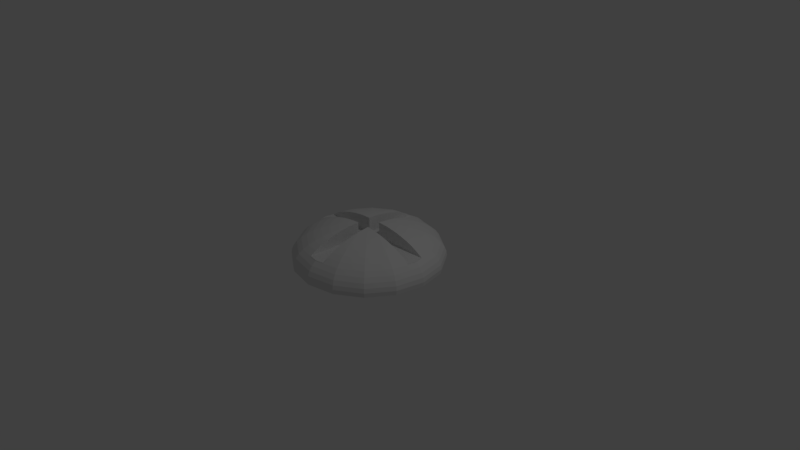# Source: section_2.7.blend  (saved by Blender 2.79.0; exported with 4.5.12 LTS)
import bpy
from mathutils import Matrix  # noqa: F401  (used for matrix-valued properties, if any)

bpy.ops.wm.read_factory_settings(use_empty=True)
scene = bpy.context.scene
scene.name = 'Scene'

# ---- collections
col_collection_1 = bpy.data.collections.new('Collection 1'); scene.collection.children.link(col_collection_1)

# ---- world
world_world = bpy.data.worlds.new('World'); scene.world = world_world
world_world.color = (0.05088, 0.05088, 0.05088)
world_world.use_sun_shadow = False
world_world.sun_shadow_jitter_overblur = 0.0
world_world.cycles.sampling_method = 'MANUAL'

# ---- cameras
cam_camera = bpy.data.cameras.new('Camera')
cam_camera.clip_end = 100.0
cam_camera.lens = 35.0
cam_camera.sensor_width = 32.0
cam_camera.sensor_height = 18.0
cam_camera.ortho_scale = 7.314
cam_camera.dof.focus_distance = 0.0
cam_camera.dof.aperture_fstop = 128.0

# ---- lights
light_lamp = bpy.data.lights.new('Lamp', 'POINT')
light_lamp.transmission_factor = 0.0
light_lamp.cutoff_distance = 30.0
light_lamp.energy = 100.0
light_lamp.shadow_buffer_clip_start = 1.001
light_lamp.shadow_soft_size = 0.1
light_lamp.shadow_maximum_resolution = 0.006
light_lamp.use_absolute_resolution = True

# ---- meshes
me_sphere = bpy.data.meshes.new('Sphere')
me_sphere.from_pydata([(-1.118e-07, -0.3827, 0.2318), (-5.96e-08, -0.2588, 0.2318), (-3.353e-08, -0.1305, 0.2318), (0.09905, -0.2391, 0.2318), (0.0, 0.866, 0.2279), (0.0, 0.9239, 0.1744), (0.0, 0.9659, 0.118), (0.0, 0.9914, 0.0595), (0.0, 1.0, 8.875e-08), (0.0, 0.9914, -0.0595), (0.04995, -0.1206, 0.2318), (0.09905, 0.2391, 0.4403), (0.1464, 0.3536, 0.4211), (0.1913, 0.4619, 0.3948), (0.233, 0.5624, 0.3616), (0.2706, 0.6533, 0.3223), (0.3036, 0.733, 0.2775), (0.3314, 0.8001, 0.2279), (0.3536, 0.8536, 0.1744), (0.3696, 0.8924, 0.118), (0.3794, 0.916, 0.0595), (0.3827, 0.9239, 8.875e-08), (0.3794, 0.916, -0.0595), (0.0923, -0.0923, 0.2318), (0.0923, 0.0923, 0.4519), (0.183, 0.183, 0.4403), (0.2706, 0.2706, 0.4211), (0.3536, 0.3536, 0.3948), (0.4305, 0.4305, 0.3616), (0.5, 0.5, 0.3223), (0.561, 0.561, 0.2775), (0.6124, 0.6124, 0.2279), (0.6533, 0.6533, 0.1744), (0.683, 0.683, 0.118), (0.7011, 0.7011, 0.0595), (0.7071, 0.7071, 8.875e-08), (0.7011, 0.7011, -0.0595), (0.8424, -0.1189, 0.2318), (0.2391, 0.09905, 0.4403), (0.3536, 0.1464, 0.4211), (0.4619, 0.1913, 0.3948), (0.5624, 0.233, 0.3616), (0.6533, 0.2706, 0.3223), (0.733, 0.3036, 0.2775), (0.8001, 0.3314, 0.2279), (0.8536, 0.3536, 0.1744), (0.8924, 0.3696, 0.118), (0.916, 0.3794, 0.0595), (0.9239, 0.3827, 8.875e-08), (0.916, 0.3794, -0.0595), (0.7702, -0.1165, 0.2318), (0.6845, -0.1137, 0.2318), (0.5868, -0.1105, 0.2318), (0.4787, -0.1069, 0.2318), (0.2391, -0.09905, 0.2318), (0.1206, -0.04995, 0.2318), (0.7717, 0.1091, 0.2318), (0.866, 2.681e-07, 0.2279), (0.9239, 3.575e-07, 0.1744), (0.9659, 2.085e-07, 0.118), (0.9914, 3.277e-07, 0.0595), (1.0, 2.383e-07, 8.875e-08), (0.9914, 2.681e-07, -0.0595), (0.866, 2.681e-07, 0.2318), (0.2391, -0.09905, 0.4403), (0.3536, -0.1464, 0.4211), (0.4619, -0.1913, 0.3948), (0.5624, -0.233, 0.3616), (0.6533, -0.2706, 0.3223), (0.733, -0.3036, 0.2775), (0.8001, -0.3314, 0.2279), (0.8536, -0.3536, 0.1744), (0.8924, -0.3696, 0.118), (0.916, -0.3794, 0.0595), (0.9239, -0.3827, 8.875e-08), (0.916, -0.3794, -0.0595), (0.0923, -0.0923, 0.4519), (0.183, -0.183, 0.4403), (0.2706, -0.2706, 0.4211), (0.3536, -0.3536, 0.3948), (0.4305, -0.4305, 0.3616), (0.5, -0.5, 0.3223), (0.561, -0.561, 0.2775), (0.6124, -0.6124, 0.2279), (0.6533, -0.6533, 0.1744), (0.683, -0.683, 0.118), (0.7011, -0.7011, 0.0595), (0.7071, -0.7071, 8.875e-08), (0.7011, -0.7011, -0.0595), (0.7934, 2.383e-07, 0.2318), (0.09905, -0.2391, 0.4403), (0.1464, -0.3536, 0.4211), (0.1913, -0.4619, 0.3948), (0.233, -0.5624, 0.3616), (0.2706, -0.6533, 0.3223), (0.3036, -0.733, 0.2775), (0.3314, -0.8001, 0.2279), (0.3536, -0.8536, 0.1744), (0.3696, -0.8924, 0.118), (0.3794, -0.916, 0.0595), (0.3827, -0.9239, 8.875e-08), (0.3794, -0.916, -0.0595), (0.7071, 3.128e-07, 0.2318), (0.6088, 3.277e-07, 0.2318), (0.5, 3.426e-07, 0.2318), (0.3827, 3.426e-07, 0.2318), (0.2588, 3.575e-07, 0.2318), (0.1305, 3.724e-07, 0.2318), (0.2391, 0.09905, 0.2318), (-3.278e-07, -0.866, 0.2279), (-2.682e-07, -0.9239, 0.1744), (-4.47e-07, -0.9659, 0.118), (-2.682e-07, -0.9914, 0.0595), (-3.576e-07, -1.0, 8.875e-08), (-3.278e-07, -0.9914, -0.0595), (0.1206, 0.04995, 0.2318), (-0.09905, -0.2391, 0.4403), (-0.1464, -0.3536, 0.4211), (-0.1913, -0.4619, 0.3948), (-0.233, -0.5624, 0.3616), (-0.2706, -0.6533, 0.3223), (-0.3036, -0.733, 0.2775), (-0.3314, -0.8001, 0.2279), (-0.3536, -0.8536, 0.1744), (-0.3696, -0.8924, 0.118), (-0.3794, -0.916, 0.0595), (-0.3827, -0.9239, 8.875e-08), (-0.3794, -0.916, -0.0595), (-0.0923, -0.0923, 0.4519), (-0.183, -0.183, 0.4403), (-0.2706, -0.2706, 0.4211), (-0.3536, -0.3536, 0.3948), (-0.4305, -0.4305, 0.3616), (-0.5, -0.5, 0.3223), (-0.561, -0.561, 0.2775), (-0.6124, -0.6124, 0.2279), (-0.6533, -0.6533, 0.1744), (-0.683, -0.683, 0.118), (-0.7011, -0.7011, 0.0595), (-0.7071, -0.7071, 8.875e-08), (-0.7011, -0.7011, -0.0595), (0.0923, 0.0923, 0.2318), (-0.2391, -0.09905, 0.4403), (-0.3536, -0.1464, 0.4211), (-0.4619, -0.1913, 0.3948), (-0.5624, -0.233, 0.3616), (-0.6533, -0.2706, 0.3223), (-0.733, -0.3036, 0.2775), (-0.8001, -0.3314, 0.2279), (-0.8536, -0.3536, 0.1744), (-0.8924, -0.3696, 0.118), (-0.916, -0.3794, 0.0595), (-0.9239, -0.3827, 8.875e-08), (-0.916, -0.3794, -0.0595), (-2.679e-07, 1.141e-07, 0.2318), (0.101, 0.3626, 0.2318), (0.1085, 0.8444, 0.2318), (0.1074, 0.772, 0.2318), (0.106, 0.686, 0.2318), (0.09905, 0.2391, 0.2318), (0.04995, 0.1206, 0.2318), (-0.866, 8.045e-07, 0.2279), (-0.9239, 7.747e-07, 0.1744), (-0.9659, 9.535e-07, 0.118), (-0.9914, 8.045e-07, 0.0595), (-1.0, 8.939e-07, 8.875e-08), (-0.9914, 8.045e-07, -0.0595), (7.451e-09, 0.866, 0.2318), (-0.2391, 0.09905, 0.4403), (-0.3536, 0.1464, 0.4211), (-0.4619, 0.1913, 0.3948), (-0.5624, 0.233, 0.3616), (-0.6533, 0.2706, 0.3223), (-0.733, 0.3036, 0.2775), (-0.8001, 0.3314, 0.2279), (-0.8536, 0.3536, 0.1744), (-0.8924, 0.3696, 0.118), (-0.916, 0.3794, 0.0595), (-0.9239, 0.3827, 8.875e-08), (-0.916, 0.3794, -0.0595), (-0.0923, 0.0923, 0.4519), (-0.183, 0.183, 0.4403), (-0.2706, 0.2706, 0.4211), (-0.3536, 0.3536, 0.3948), (-0.4305, 0.4305, 0.3616), (-0.5, 0.5, 0.3223), (-0.561, 0.561, 0.2775), (-0.6124, 0.6124, 0.2279), (-0.6533, 0.6533, 0.1744), (-0.683, 0.683, 0.118), (-0.7011, 0.7011, 0.0595), (-0.7071, 0.7071, 8.875e-08), (-0.7011, 0.7011, -0.0595), (7.451e-09, 0.7934, 0.2318), (-0.09905, 0.2391, 0.4403), (-0.1464, 0.3536, 0.4211), (-0.1913, 0.4619, 0.3948), (-0.233, 0.5624, 0.3616), (-0.2706, 0.6533, 0.3223), (-0.3036, 0.733, 0.2775), (-0.3314, 0.8001, 0.2279), (-0.3536, 0.8536, 0.1744), (-0.3696, 0.8924, 0.118), (-0.3794, 0.916, 0.0595), (-0.3827, 0.9239, 8.875e-08), (-0.3794, 0.916, -0.0595), (7.451e-09, 0.7071, 0.2318), (7.451e-09, 0.5, 0.2318), (7.451e-09, 0.3827, 0.2318), (1.444e-08, 4.815e-07, -0.0595), (0.1085, 0.8444, 0.2279), (0.101, 0.3626, 0.4211), (0.1028, 0.4795, 0.3948), (0.1045, 0.588, 0.3616), (0.1074, 0.772, 0.2775), (0.106, 0.686, 0.3223), (-0.1138, 0.7707, 0.2775), (-0.1087, 0.5871, 0.3616), (-0.1114, 0.6849, 0.3223), (-0.1158, 0.843, 0.2279), (-0.1025, 0.3623, 0.4211), (-0.1057, 0.479, 0.3948), (-0.6856, 0.1079, 0.3223), (-0.3625, 0.1015, 0.4211), (-0.8439, 0.111, 0.2279), (-0.4794, 0.1038, 0.3948), (-0.5877, 0.106, 0.3616), (-0.7716, 0.1096, 0.2775), (-0.3622, -0.103, 0.4211), (-0.6845, -0.1135, 0.3223), (-0.4787, -0.1068, 0.3948), (-0.5868, -0.1103, 0.3616), (-0.8424, -0.1187, 0.2279), (-0.7702, -0.1163, 0.2775), (-0.1171, -0.6838, 0.3223), (-0.1088, -0.4784, 0.3948), (-0.1206, -0.7694, 0.2775), (-0.1235, -0.8415, 0.2279), (-0.1131, -0.5863, 0.3616), (-0.104, -0.362, 0.4211), (0.1076, -0.4786, 0.3948), (0.118, -0.7699, 0.2775), (0.1114, -0.5866, 0.3616), (0.1034, -0.3621, 0.4211), (0.1149, -0.6842, 0.3223), (0.1205, -0.842, 0.2279), (0.7717, 0.1091, 0.2775), (0.8441, 0.1104, 0.2279), (0.5878, 0.1056, 0.3616), (0.3625, 0.1014, 0.4211), (0.6857, 0.1075, 0.3223), (0.4794, 0.1036, 0.3948), (0.3622, -0.1031, 0.4211), (0.8424, -0.1189, 0.2279), (0.4787, -0.1069, 0.3948), (0.5868, -0.1105, 0.3616), (0.7702, -0.1165, 0.2775), (0.6845, -0.1137, 0.3223), (0.0, 0.866, 0.2279), (0.09905, 0.2391, 0.4403), (0.106, 0.686, 0.3223), (0.1074, 0.772, 0.2775), (0.1085, 0.8444, 0.2279), (0.101, 0.3626, 0.4211), (0.0923, 0.0923, 0.4519), (0.2391, 0.09905, 0.4403), (0.866, 2.681e-07, 0.2279), (0.7717, 0.1091, 0.2775), (0.2391, -0.09905, 0.4403), (0.4787, -0.1069, 0.3948), (0.5868, -0.1105, 0.3616), (0.6845, -0.1137, 0.3223), (0.7702, -0.1165, 0.2775), (0.8424, -0.1189, 0.2279), (0.0923, -0.0923, 0.4519), (0.09905, -0.2391, 0.4403), (-3.278e-07, -0.866, 0.2279), (0.1076, -0.4786, 0.3948), (-0.09905, -0.2391, 0.4403), (-0.1235, -0.8415, 0.2279), (-0.104, -0.362, 0.4211), (-0.1088, -0.4784, 0.3948), (-0.1131, -0.5863, 0.3616), (-0.1171, -0.6838, 0.3223), (-0.0923, -0.0923, 0.4519), (-0.2391, -0.09905, 0.4403), (-0.866, 8.045e-07, 0.2279), (-0.8424, -0.1187, 0.2279), (-0.2391, 0.09905, 0.4403), (-0.4794, 0.1038, 0.3948), (-0.5877, 0.106, 0.3616), (-0.6856, 0.1079, 0.3223), (-0.7716, 0.1096, 0.2775), (-0.8439, 0.111, 0.2279), (-0.0923, 0.0923, 0.4519), (-0.09905, 0.2391, 0.4403), (0.1045, 0.588, 0.3616), (-0.1057, 0.479, 0.3948), (0.1028, 0.4795, 0.3948), (-0.1138, 0.7707, 0.2775), (-0.1087, 0.5871, 0.3616), (-0.1114, 0.6849, 0.3223), (-0.1158, 0.843, 0.2279), (-0.1025, 0.3623, 0.4211), (-0.3625, 0.1015, 0.4211), (-0.3622, -0.103, 0.4211), (-0.6845, -0.1135, 0.3223), (-0.4787, -0.1068, 0.3948), (-0.5868, -0.1103, 0.3616), (-0.7702, -0.1163, 0.2775), (-0.1206, -0.7694, 0.2775), (0.118, -0.7699, 0.2775), (0.1114, -0.5866, 0.3616), (0.1034, -0.3621, 0.4211), (0.1149, -0.6842, 0.3223), (0.1205, -0.842, 0.2279), (0.8441, 0.1104, 0.2279), (0.5878, 0.1056, 0.3616), (0.3625, 0.1014, 0.4211), (0.6857, 0.1075, 0.3223), (0.4794, 0.1036, 0.3948), (0.3622, -0.1031, 0.4211), (-1.416e-07, -0.5, 0.2318), (-1.416e-07, -0.6088, 0.2318), (-1.863e-07, -0.7071, 0.2318), (-3.502e-07, -0.7934, 0.2318), (-3.204e-07, -0.866, 0.2318), (0.1076, -0.4786, 0.2318), (-0.04995, -0.1206, 0.2318), (-0.09905, -0.2391, 0.2318), (-0.1235, -0.8415, 0.2318), (-0.104, -0.362, 0.2318), (-0.1088, -0.4784, 0.2318), (-0.1131, -0.5863, 0.2318), (-0.1171, -0.6838, 0.2318), (-0.0923, -0.0923, 0.2318), (-0.1206, -0.04995, 0.2318), (-0.2391, -0.09905, 0.2318), (-0.1305, 4.506e-07, 0.2318), (-0.2588, 4.841e-07, 0.2318), (-0.3827, 5.363e-07, 0.2318), (-0.5, 5.959e-07, 0.2318), (-0.6088, 6.108e-07, 0.2318), (-0.7071, 7.002e-07, 0.2318), (-0.7934, 8.343e-07, 0.2318), (-0.866, 8.045e-07, 0.2318), (-0.8424, -0.1187, 0.2318), (-0.1206, 0.04995, 0.2318), (-0.2391, 0.09905, 0.2318), (-0.4794, 0.1038, 0.2318), (-0.5877, 0.106, 0.2318), (-0.6856, 0.1079, 0.2318), (-0.7716, 0.1096, 0.2318), (-0.8439, 0.111, 0.2318), (-0.0923, 0.0923, 0.2318), (-0.04995, 0.1206, 0.2318), (-0.09905, 0.2391, 0.2318), (8.196e-08, 0.1305, 0.2318), (1.416e-07, 0.2588, 0.2318), (2.608e-07, 0.6088, 0.2318), (0.1045, 0.588, 0.2318), (-0.1057, 0.479, 0.2318), (0.1028, 0.4795, 0.2318), (-0.1138, 0.7707, 0.2318), (-0.1087, 0.5871, 0.2318), (-0.1114, 0.6849, 0.2318), (-0.1158, 0.843, 0.2318), (-0.1025, 0.3623, 0.2318), (-0.3625, 0.1015, 0.2318), (-0.3622, -0.103, 0.2318), (-0.6845, -0.1135, 0.2318), (-0.4787, -0.1068, 0.2318), (-0.5868, -0.1103, 0.2318), (-0.7702, -0.1163, 0.2318), (-0.1206, -0.7694, 0.2318), (0.118, -0.7699, 0.2318), (0.1114, -0.5866, 0.2318), (0.1034, -0.3621, 0.2318), (0.1149, -0.6842, 0.2318), (0.1205, -0.842, 0.2318), (0.8441, 0.1104, 0.2318), (0.5878, 0.1056, 0.2318), (0.3625, 0.1014, 0.2318), (0.6857, 0.1075, 0.2318), (0.4794, 0.1036, 0.2318), (0.3622, -0.1031, 0.2318)], [], [(8, 7, 20, 21), (89, 102, 51, 50), (9, 8, 21, 22), (102, 103, 52, 51), (103, 104, 53, 52), (104, 105, 385, 53), (108, 115, 107, 106), (5, 210, 17, 18), (115, 154, 107), (6, 5, 18, 19), (141, 154, 115), (7, 6, 19, 20), (160, 154, 141), (19, 18, 32, 33), (12, 11, 25, 26), (20, 19, 33, 34), (13, 12, 26, 27), (21, 20, 34, 35), (14, 13, 27, 28), (22, 21, 35, 36), (15, 14, 28, 29), (16, 15, 29, 30), (17, 16, 30, 31), (207, 208, 155, 362), (18, 17, 31, 32), (11, 24, 25), (36, 35, 48, 49), (29, 28, 41, 42), (30, 29, 42, 43), (31, 30, 43, 44), (208, 358, 159, 155), (32, 31, 44, 45), (25, 24, 38), (33, 32, 45, 46), (26, 25, 38, 39), (34, 33, 46, 47), (27, 26, 39, 40), (35, 34, 47, 48), (28, 27, 40, 41), (44, 43, 246, 247), (358, 357, 160, 159), (45, 44, 247, 58), (357, 154, 160), (46, 45, 58, 59), (39, 38, 249), (47, 46, 59, 60), (40, 39, 249, 251), (48, 47, 60, 61), (41, 40, 251, 248), (49, 48, 61, 62), (42, 41, 248, 250), (43, 42, 250, 246), (60, 59, 72, 73), (167, 193, 157, 156), (61, 60, 73, 74), (193, 206, 158, 157), (62, 61, 74, 75), (206, 359, 360, 158), (359, 207, 362, 360), (57, 247, 316, 266), (224, 161, 286, 293), (58, 253, 70, 71), (220, 194, 295, 303), (59, 58, 71, 72), (229, 231, 308, 306), (69, 68, 81, 82), (70, 69, 82, 83), (242, 240, 277, 312), (71, 70, 83, 84), (64, 76, 77), (72, 71, 84, 85), (65, 64, 77, 78), (73, 72, 85, 86), (66, 65, 78, 79), (74, 73, 86, 87), (67, 66, 79, 80), (75, 74, 87, 88), (68, 67, 80, 81), (84, 83, 96, 97), (77, 76, 90), (85, 84, 97, 98), (78, 77, 90, 91), (86, 85, 98, 99), (79, 78, 91, 92), (87, 86, 99, 100), (80, 79, 92, 93), (88, 87, 100, 101), (81, 80, 93, 94), (82, 81, 94, 95), (83, 82, 95, 96), (254, 255, 270, 269), (100, 99, 112, 113), (93, 92, 240, 242), (101, 100, 113, 114), (94, 93, 242, 244), (95, 94, 244, 241), (96, 95, 241, 245), (218, 217, 300, 301), (97, 96, 245, 110), (142, 128, 284, 285), (98, 97, 110, 111), (91, 90, 243), (99, 98, 111, 112), (92, 91, 243, 240), (241, 244, 314, 311), (257, 256, 272, 271), (110, 109, 237), (221, 220, 303, 297), (111, 110, 123, 124), (230, 228, 305, 307), (112, 111, 124, 125), (243, 90, 275, 313), (113, 112, 125, 126), (64, 252, 321, 268), (114, 113, 126, 127), (219, 216, 299, 302), (232, 233, 309, 287), (124, 123, 136, 137), (117, 116, 129, 130), (125, 124, 137, 138), (118, 117, 130, 131), (126, 125, 138, 139), (119, 118, 131, 132), (127, 126, 139, 140), (120, 119, 132, 133), (121, 120, 133, 134), (122, 121, 134, 135), (237, 109, 276, 279), (123, 122, 135, 136), (116, 128, 129), (140, 139, 152, 153), (133, 132, 145, 146), (134, 133, 146, 147), (135, 134, 147, 148), (244, 242, 312, 314), (136, 135, 148, 149), (129, 128, 142), (137, 136, 149, 150), (130, 129, 142, 143), (138, 137, 150, 151), (131, 130, 143, 144), (139, 138, 151, 152), (132, 131, 144, 145), (255, 257, 271, 270), (149, 148, 232, 162), (217, 221, 297, 300), (150, 149, 162, 163), (143, 142, 228), (151, 150, 163, 164), (144, 143, 228, 230), (152, 151, 164, 165), (145, 144, 230, 231), (153, 152, 165, 166), (146, 145, 231, 229), (147, 146, 229, 233), (148, 147, 233, 232), (164, 163, 176, 177), (231, 230, 307, 308), (165, 164, 177, 178), (245, 241, 311, 315), (166, 165, 178, 179), (252, 254, 269, 321), (161, 232, 287, 286), (194, 180, 294, 295), (233, 229, 306, 309), (162, 161, 224), (240, 243, 313, 277), (163, 162, 175, 176), (256, 253, 273, 272), (173, 172, 185, 186), (166, 179, 209), (174, 173, 186, 187), (153, 166, 209), (216, 218, 301, 299), (175, 174, 187, 188), (228, 142, 285, 305), (176, 175, 188, 189), (169, 168, 181, 182), (9, 22, 209), (177, 176, 189, 190), (170, 169, 182, 183), (205, 9, 209), (178, 177, 190, 191), (171, 170, 183, 184), (192, 205, 209), (179, 178, 191, 192), (172, 171, 184, 185), (179, 192, 209), (181, 180, 194), (101, 114, 209), (189, 188, 201, 202), (182, 181, 194, 195), (88, 101, 209), (190, 189, 202, 203), (183, 182, 195, 196), (75, 88, 209), (191, 190, 203, 204), (184, 183, 196, 197), (62, 75, 209), (192, 191, 204, 205), (185, 184, 197, 198), (49, 62, 209), (140, 153, 209), (186, 185, 198, 199), (36, 49, 209), (127, 140, 209), (187, 186, 199, 200), (22, 36, 209), (90, 76, 274, 275), (114, 127, 209), (188, 187, 200, 201), (204, 203, 7, 8), (197, 196, 221, 217), (205, 204, 8, 9), (198, 197, 217, 218), (199, 198, 218, 216), (200, 199, 216, 219), (76, 64, 268, 274), (201, 200, 219, 5), (109, 245, 315, 276), (202, 201, 5, 6), (195, 194, 220), (203, 202, 6, 7), (196, 195, 220, 221), (213, 212, 13, 14), (4, 219, 302, 258), (210, 214, 16, 17), (212, 211, 12, 13), (215, 213, 14, 15), (211, 11, 12), (214, 215, 15, 16), (210, 4, 258, 262), (215, 214, 261, 260), (223, 225, 289, 304), (234, 236, 310, 283), (248, 251, 320, 317), (11, 211, 263, 259), (227, 224, 293, 292), (222, 226, 171, 172), (223, 168, 169), (180, 181, 168), (227, 222, 172, 173), (226, 225, 170, 171), (224, 227, 173, 174), (225, 223, 169, 170), (116, 239, 280, 278), (246, 250, 319, 267), (213, 215, 260, 296), (225, 226, 290, 289), (128, 116, 278, 284), (253, 57, 266, 273), (249, 38, 265, 318), (238, 235, 118, 119), (237, 236, 121, 122), (235, 239, 117, 118), (234, 238, 119, 120), (211, 212, 298, 263), (239, 116, 117), (236, 234, 120, 121), (222, 227, 292, 291), (238, 234, 283, 282), (250, 248, 317, 319), (214, 210, 262, 261), (180, 168, 288, 294), (239, 235, 281, 280), (251, 249, 318, 320), (24, 11, 259, 264), (168, 223, 304, 288), (236, 237, 279, 310), (247, 246, 267, 316), (212, 213, 296, 298), (226, 222, 291, 290), (235, 238, 282, 281), (38, 24, 264, 265), (253, 256, 69, 70), (254, 252, 65, 66), (257, 255, 67, 68), (252, 64, 65), (256, 257, 68, 69), (255, 254, 66, 67), (162, 232, 161), (224, 174, 175, 162), (210, 5, 4), (5, 219, 4), (253, 58, 57), (58, 247, 57), (110, 245, 109), (237, 122, 123, 110), (276, 315, 379, 326), (271, 272, 50, 51), (289, 290, 350, 349), (268, 321, 385, 54), (291, 292, 352, 351), (270, 271, 51, 52), (294, 288, 348, 354), (279, 276, 326, 330), (321, 269, 53, 385), (288, 304, 368, 348), (272, 273, 37, 50), (293, 286, 345, 353), (290, 291, 351, 350), (283, 310, 374, 334), (274, 268, 54, 23), (278, 280, 331, 329), (303, 295, 356, 367), (284, 278, 329, 335), (317, 320, 384, 381), (301, 300, 364, 365), (282, 283, 334, 333), (267, 319, 383, 56), (297, 303, 367, 361), (280, 281, 332, 331), (318, 265, 108, 382), (302, 299, 363, 366), (310, 279, 330, 374), (319, 317, 381, 383), (300, 297, 361, 364), (281, 282, 333, 332), (320, 318, 382, 384), (286, 287, 346, 345), (295, 294, 354, 356), (316, 267, 56, 380), (299, 301, 365, 363), (306, 308, 372, 370), (265, 264, 141, 108), (285, 284, 335, 337), (258, 302, 366, 167), (307, 305, 369, 371), (262, 258, 167, 156), (287, 309, 373, 346), (308, 307, 371, 372), (309, 306, 370, 373), (266, 316, 380, 63), (260, 261, 157, 158), (305, 285, 337, 369), (312, 277, 327, 376), (259, 263, 155, 159), (273, 266, 63, 37), (311, 314, 378, 375), (296, 260, 158, 360), (313, 275, 3, 377), (263, 298, 362, 155), (314, 312, 376, 378), (261, 262, 156, 157), (315, 311, 375, 379), (264, 259, 159, 141), (277, 313, 377, 327), (298, 296, 360, 362), (304, 289, 349, 368), (275, 274, 23, 3), (269, 270, 52, 53), (292, 293, 353, 352), (63, 89, 50, 37), (107, 154, 55), (106, 107, 55, 54), (105, 106, 54, 385), (55, 154, 23), (23, 154, 10), (10, 154, 2), (3, 10, 2, 1), (326, 325, 374, 330), (2, 154, 328), (1, 2, 328, 329), (0, 1, 329, 331), (322, 0, 331, 332), (323, 322, 332, 333), (324, 323, 333, 334), (325, 324, 334, 374), (328, 154, 335), (335, 154, 336), (336, 154, 338), (337, 336, 338, 339), (341, 340, 368, 349), (342, 341, 349, 350), (343, 342, 350, 351), (344, 343, 351, 352), (345, 344, 352, 353), (338, 154, 347), (339, 338, 347, 348), (340, 339, 348, 368), (347, 154, 354), (348, 347, 354), (354, 154, 355), (355, 154, 357), (356, 355, 357, 358), (141, 159, 160), (363, 365, 206, 193), (356, 354, 355), (364, 361, 207, 359), (366, 363, 193, 167), (361, 367, 208, 207), (365, 364, 359, 206), (367, 356, 358, 208), (369, 337, 339, 340), (373, 370, 343, 344), (372, 371, 341, 342), (346, 373, 344, 345), (371, 369, 340, 341), (337, 335, 336), (370, 372, 342, 343), (335, 329, 328), (3, 23, 10), (327, 377, 0, 322), (379, 375, 325, 326), (378, 376, 323, 324), (377, 3, 1, 0), (375, 378, 324, 325), (376, 327, 322, 323), (108, 141, 115), (380, 56, 89, 63), (384, 382, 105, 104), (383, 381, 103, 102), (382, 108, 106, 105), (56, 383, 102, 89), (381, 384, 104, 103), (23, 54, 55)])
me_sphere.use_remesh_preserve_volume = False
me_sphere.use_remesh_preserve_attributes = False
me_sphere.use_mirror_vertex_groups = False
me_sphere.update()

# ---- objects
ob_screw_head = bpy.data.objects.new('Screw Head', me_sphere)
ob_lamp = bpy.data.objects.new('Lamp', light_lamp)
ob_camera = bpy.data.objects.new('Camera', cam_camera)

# ---- transforms, parenting, visibility, modifiers, constraints
ob_screw_head.location = (0.0, 0.0, 0.0)
ob_screw_head.lineart.crease_threshold = 0.0
ob_lamp.location = (4.076, 1.005, 5.904)
ob_lamp.rotation_euler = (0.6503, 0.05522, 1.866)
ob_lamp.lock_rotations_4d = False
ob_lamp.empty_display_type = 'ARROWS'
ob_lamp.color = (0.0, 0.0, 0.0, 0.0)
ob_lamp.lineart.crease_threshold = 0.0
ob_camera.location = (7.481, -6.508, 5.344)
ob_camera.rotation_euler = (1.109, 0.0, 0.8149)
ob_camera.lock_rotations_4d = False
ob_camera.empty_display_type = 'ARROWS'
ob_camera.color = (0.0, 0.0, 0.0, 0.0)
ob_camera.display_type = 'WIRE'
ob_camera.lineart.crease_threshold = 0.0

# ---- collection membership
col_collection_1.objects.link(ob_screw_head)
col_collection_1.objects.link(ob_lamp)
col_collection_1.objects.link(ob_camera)

# ---- scene / render settings (as saved in the file)
scene.camera = ob_camera
scene.frame_start = 1; scene.frame_end = 250; scene.frame_set(1)
scene.render.engine = 'BLENDER_EEVEE_NEXT'
scene.render.resolution_percentage = 50
scene.render.dither_intensity = 0.0
scene.cycles.use_denoising = False
scene.cycles.samples = 128
scene.cycles.sampling_pattern = 'TABULATED_SOBOL'
scene.cycles.use_adaptive_sampling = False
scene.cycles.use_light_tree = False
scene.cycles.blur_glossy = 0.0
scene.cycles.sample_clamp_indirect = 0.0
scene.view_settings.view_transform = 'Standard'
bpy.context.view_layer.update()

